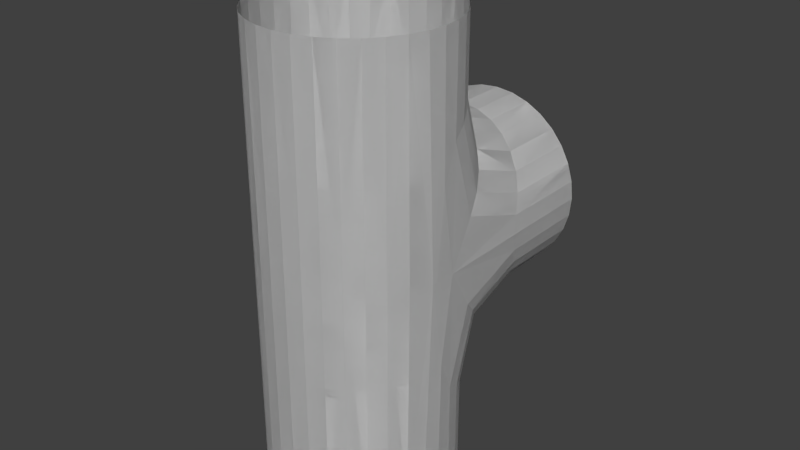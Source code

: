 # Source: tee.blend  (saved by Blender 2.72.0; exported with 4.5.12 LTS)
import bpy
from mathutils import Matrix  # noqa: F401  (used for matrix-valued properties, if any)

bpy.ops.wm.read_factory_settings(use_empty=True)
scene = bpy.context.scene
scene.name = 'Scene'

# ---- collections
col_collection_1 = bpy.data.collections.new('Collection 1'); scene.collection.children.link(col_collection_1)

# ---- world
world_world = bpy.data.worlds.new('World'); scene.world = world_world
world_world.color = (0.05088, 0.05088, 0.05088)
world_world.use_sun_shadow = False
world_world.sun_shadow_jitter_overblur = 0.0
world_world.cycles.sampling_method = 'MANUAL'
world_world.cycles.sample_map_resolution = 256

# ---- meshes
me_cylinder_000 = bpy.data.meshes.new('Cylinder.000')
me_cylinder_000.from_pydata([(0.00574, 0.02886, -0.01693), (0.01635, 0.02446, -0.01473), (-0.00574, 0.02886, -0.01693), (0.02446, 0.01635, -0.01067), (-0.01635, 0.02446, -0.01473), (0.02886, 0.00574, -0.00537), (-0.02446, 0.01635, -0.01067), (0.02886, -0.00574, -0.00537), (-0.02886, 0.00574, -0.00537), (0.02446, -0.01635, -0.01067), (-0.02886, -0.00574, -0.00537), (0.01635, -0.02446, -0.01473), (-0.01635, -0.02446, -0.01473), (-0.02512, -0.01537, -0.004835), (0.00574, -0.02886, -0.01693), (-0.00574, -0.02886, -0.01091), (0.004592, -0.04554, 0.0009134), (-0.00574, -0.04943, 0.001142), (0.01635, -0.04723, 0.005535), (0.02446, -0.04317, 0.01365), (0.02886, -0.03787, 0.02426), (0.02921, 5.149e-06, 0.03327), (0.02446, -1.118e-08, 0.04635), (0.01635, -1.118e-08, 0.05446), (0.00574, -1.118e-08, 0.05886), (-0.00574, -1.118e-08, 0.05886), (-0.01635, -1.118e-08, 0.05446), (-0.02446, -1.118e-08, 0.04635), (-0.0293, 5.081e-06, 0.03326), (-0.02863, -0.03259, 0.02311), (-0.02446, -0.04317, 0.01365), (-0.01537, -0.04333, 0.004885), (0.02886, 0.03787, 0.02426), (-0.02886, 0.03787, 0.02426), (0.02446, 0.04317, 0.01365), (0.01635, 0.04723, 0.005535), (0.00574, 0.04943, 0.001142), (-0.00574, 0.04943, 0.001142), (-0.01635, 0.04723, 0.005535), (-0.02446, 0.04317, 0.01365), (1.746e-09, 0.02943, -0.01721), (0.00574, 0.034, -0.003376), (0.02081, 0.02081, -0.0129), (0.01126, 0.02719, -0.01609), (-0.00574, 0.02886, -0.035), (0.00574, 0.02886, -0.035), (0.01635, 0.02446, -0.035), (0.02446, 0.01635, -0.035), (-0.01635, -0.02446, -0.035), (-0.02446, -0.01635, -0.035), (-0.01126, 0.02719, -0.01609), (-0.01635, 0.02446, -0.035), (0.02719, 0.01126, -0.008131), (0.02886, 0.00574, -0.035), (-0.02081, 0.02081, -0.0129), (-0.02446, 0.01635, -0.035), (-0.02719, 0.01126, -0.008131), (-0.02446, 0.02305, 0.007571), (0.02943, -6.752e-09, -0.003935), (0.02886, -0.00574, -0.035), (-0.02943, -3.492e-09, -0.003935), (-0.02886, 0.00574, -0.035), (0.02081, -0.02081, -0.0129), (0.02446, -0.01635, -0.035), (0.02719, -0.01126, -0.008131), (0.02446, -0.02305, 0.007572), (-0.02735, -0.01102, -0.006671), (-0.02886, -0.00574, -0.035), (0.01126, -0.02719, -0.01609), (0.01635, -0.02446, -0.035), (-0.02097, -0.02057, -0.01145), (-0.02729, -0.01773, 0.01383), (0.00574, -0.02886, -0.035), (4.54e-09, -0.02943, -0.01571), (-0.00574, -0.034, -0.00187), (-0.01102, -0.03191, -0.0003633), (-0.01126, -0.02719, -0.01459), (-0.00574, -0.02886, -0.035), (-0.02957, 1.144e-05, 0.03161), (-0.000287, -0.0336, -0.002498), (0.005453, -0.03303, -0.003433), (0.00574, -0.07, 0.001142), (0.02446, -0.07, 0.01365), (0.01635, -0.07, 0.05446), (0.00574, -0.07, 0.05886), (-0.00574, -0.07, 0.05886), (-0.00574, -0.07, 0.001142), (-0.000287, -0.04874, 0.0005138), (0.01098, -0.04762, 0.002754), (0.01635, -0.03016, 0.0004683), (0.02081, -0.0454, 0.00919), (0.01635, -0.07, 0.005535), (0.02719, -0.04063, 0.01874), (0.02886, -0.01377, 0.01685), (0.02886, -0.07, 0.02426), (0.02886, -0.07, 0.03574), (0.02952, -0.02697, 0.02938), (0.02935, 1.16e-05, 0.03163), (0.02728, 1.279e-06, 0.04065), (0.02081, -1.118e-08, 0.05081), (0.02446, -0.07, 0.04635), (0.01126, -1.118e-08, 0.05719), (4.307e-09, -1.118e-08, 0.05943), (-0.01126, -1.118e-08, 0.05719), (-0.01635, 0.07, 0.05446), (-0.02081, -1.118e-08, 0.05081), (-0.01635, -0.07, 0.05446), (-0.0273, 1.262e-06, 0.04064), (-0.02446, -0.07, 0.04635), (-0.02886, 0.07, 0.03574), (-0.02954, 0.02697, 0.02938), (-0.02886, -0.07, 0.03574), (-0.02948, -0.02565, 0.02909), (-0.0288, -0.01245, 0.01657), (-0.02886, -0.07, 0.02426), (-0.02713, -0.03931, 0.01845), (-0.02463, -0.02281, 0.009031), (-0.02446, -0.07, 0.01365), (-0.02057, -0.04443, 0.009028), (-0.0161, -0.02918, 0.0003057), (-0.01102, -0.04762, 0.002648), (-0.01635, -0.07, 0.005535), (0.02719, 0.04063, 0.01874), (0.02952, 0.02697, 0.02938), (0.02886, 0.01377, 0.01685), (0.00574, 0.07, 0.001142), (-0.00574, 0.07, 0.001142), (-0.01635, 0.07, 0.005535), (-0.02446, 0.07, 0.01365), (-0.02886, 0.07, 0.02426), (-0.02446, 0.07, 0.04635), (-0.00574, 0.07, 0.05886), (0.00574, 0.07, 0.05886), (0.01635, 0.07, 0.05446), (0.02446, 0.07, 0.04635), (0.02886, 0.07, 0.03574), (0.02886, 0.07, 0.02426), (0.02446, 0.07, 0.01365), (-0.02719, 0.04063, 0.01874), (-0.02886, 0.01377, 0.01685), (0.02081, 0.0454, 0.00919), (0.02446, 0.02305, 0.007572), (0.01126, 0.04859, 0.002811), (0.01635, 0.07, 0.005535), (0.01635, 0.03016, 0.0004683), (-0.01126, 0.04859, 0.002811), (1.746e-09, 0.04971, 0.0005709), (-0.00574, 0.034, -0.003376), (-0.02081, 0.0454, 0.00919), (-0.01635, 0.03016, 0.0004683), (0.01126, 0.03254, -0.001915), (0.01126, 0.02719, -0.035), (1.746e-09, 0.02943, -0.035), (1.746e-09, 0.0345, -0.003875), (0.02081, 0.02696, 0.003667), (0.02081, 0.02081, -0.035), (-0.01126, 0.02719, -0.035), (-0.01126, 0.03254, -0.001915), (0.02719, 0.0186, 0.01202), (0.02719, 0.01126, -0.035), (-0.02719, 0.01126, -0.035), (-0.02081, 0.02081, -0.035), (-0.02081, 0.02696, 0.003667), (0.02967, 1.282e-06, 0.02545), (0.02943, -6.985e-09, -0.035), (0.01126, -0.02719, -0.035), (-0.02719, 0.0186, 0.01202), (0.02719, -0.0186, 0.01202), (0.02719, -0.01126, -0.035), (-0.02081, -0.02081, -0.035), (-0.02943, -9.313e-10, -0.035), (-0.02969, 0.0001479, 0.02542), (0.02081, -0.02696, 0.003667), (0.02081, -0.02081, -0.035), (-0.01126, -0.02719, -0.035), (-0.02719, -0.01126, -0.035), (-0.02791, -0.01235, 0.009109), (0.01119, -0.0323, -0.00193), (4.424e-09, -0.02943, -0.035), (-0.02079, -0.02665, 0.003991), (-0.0129, -0.02849, -0.004204), (-0.02644, -0.02536, 0.01481), (0.001786, -0.03122, -0.006626), (-0.002041, -0.03795, -0.0007296), (-0.009362, -0.03694, 0.0007266), (0.0302, -3.096e-05, 0.03331), (-0.02962, -3.054e-05, 0.03337), (1.746e-09, -0.07, 0.0005709), (0.01126, -0.07, 0.002811), (0.02081, -0.07, 0.00919), (0.02719, -0.07, 0.01874), (0.02943, -0.07, 0.03), (0.02719, -0.07, 0.04126), (0.02081, -0.07, 0.05081), (0.01126, -0.07, 0.05719), (4.424e-09, -0.07, 0.05943), (-0.01126, -0.07, 0.05719), (-0.02081, -0.07, 0.05081), (-0.02719, -0.07, 0.04126), (-0.02943, -0.07, 0.03), (-0.02719, -0.07, 0.01874), (-0.02081, -0.07, 0.00919), (-0.01126, -0.07, 0.002811), (0.02943, 0.07, 0.03), (0.02719, 0.07, 0.04126), (0.02081, 0.07, 0.05081), (0.01126, 0.07, 0.05719), (4.424e-09, 0.07, 0.05943), (-0.01126, 0.07, 0.05719), (-0.02081, 0.07, 0.05081), (-0.02719, 0.07, 0.04126), (-0.02943, 0.07, 0.03), (0.02719, 0.07, 0.01874), (0.01126, 0.07, 0.002811), (1.746e-09, 0.07, 0.0005709), (-0.01126, 0.07, 0.002811), (-0.02081, 0.07, 0.00919), (-0.02719, 0.07, 0.01874), (0.02081, 0.07, 0.00919), (0.00574, 0.02886, -0.01693), (0.01635, 0.02446, -0.01473), (-0.00574, 0.02886, -0.01693), (0.02446, 0.01635, -0.01067), (-0.01635, 0.02446, -0.01473), (0.02886, 0.00574, -0.00537), (-0.02446, 0.01635, -0.01067), (0.02886, -0.00574, -0.00537), (-0.02886, 0.00574, -0.00537), (0.02446, -0.01635, -0.01067), (-0.02886, -0.00574, -0.00537), (0.01635, -0.02446, -0.01473), (-0.01635, -0.02446, -0.01473), (-0.02512, -0.01537, -0.004835), (0.00574, -0.02886, -0.01693), (-0.00574, -0.02886, -0.01091), (0.004592, -0.04554, 0.0009134), (-0.00574, -0.04943, 0.001142), (0.01635, -0.04723, 0.005535), (0.02446, -0.04317, 0.01365), (0.02886, -0.03787, 0.02426), (0.02921, 5.149e-06, 0.03327), (0.02446, -1.118e-08, 0.04635), (0.01635, -1.118e-08, 0.05446), (0.00574, -1.118e-08, 0.05886), (-0.00574, -1.118e-08, 0.05886), (-0.01635, -1.118e-08, 0.05446), (-0.02446, -1.118e-08, 0.04635), (-0.0293, 5.081e-06, 0.03326), (-0.02863, -0.03259, 0.02311), (-0.02446, -0.04317, 0.01365), (-0.01537, -0.04333, 0.004885), (0.02886, 0.03787, 0.02426), (-0.02886, 0.03787, 0.02426), (0.02446, 0.04317, 0.01365), (0.01635, 0.04723, 0.005535), (0.00574, 0.04943, 0.001142), (-0.00574, 0.04943, 0.001142), (-0.01635, 0.04723, 0.005535), (-0.02446, 0.04317, 0.01365), (1.746e-09, 0.02943, -0.01721), (0.00574, 0.034, -0.003376), (0.02081, 0.02081, -0.0129), (0.01126, 0.02719, -0.01609), (-0.00574, 0.02886, -0.035), (0.00574, 0.02886, -0.035), (0.01635, 0.02446, -0.035), (0.02446, 0.01635, -0.035), (-0.01635, -0.02446, -0.035), (-0.02446, -0.01635, -0.035), (-0.01126, 0.02719, -0.01609), (-0.01635, 0.02446, -0.035), (0.02719, 0.01126, -0.008131), (0.02886, 0.00574, -0.035), (-0.02081, 0.02081, -0.0129), (-0.02446, 0.01635, -0.035), (-0.02719, 0.01126, -0.008131), (-0.02446, 0.02305, 0.007571), (0.02943, -6.752e-09, -0.003935), (0.02886, -0.00574, -0.035), (-0.02943, -3.492e-09, -0.003935), (-0.02886, 0.00574, -0.035), (0.02081, -0.02081, -0.0129), (0.02446, -0.01635, -0.035), (0.02719, -0.01126, -0.008131), (0.02446, -0.02305, 0.007572), (-0.02735, -0.01102, -0.006671), (-0.02886, -0.00574, -0.035), (0.01126, -0.02719, -0.01609), (0.01635, -0.02446, -0.035), (-0.02097, -0.02057, -0.01145), (-0.02729, -0.01773, 0.01383), (0.00574, -0.02886, -0.035), (4.54e-09, -0.02943, -0.01571), (-0.00574, -0.034, -0.00187), (-0.01102, -0.03191, -0.0003633), (-0.01126, -0.02719, -0.01459), (-0.00574, -0.02886, -0.035), (-0.02957, 1.144e-05, 0.03161), (-0.000287, -0.0336, -0.002498), (0.005453, -0.03303, -0.003433), (0.00574, -0.07, 0.001142), (0.02446, -0.07, 0.01365), (0.01635, -0.07, 0.05446), (0.00574, -0.07, 0.05886), (-0.00574, -0.07, 0.05886), (-0.00574, -0.07, 0.001142), (-0.000287, -0.04874, 0.0005138), (0.01098, -0.04762, 0.002754), (0.01635, -0.03016, 0.0004683), (0.02081, -0.0454, 0.00919), (0.01635, -0.07, 0.005535), (0.02719, -0.04063, 0.01874), (0.02886, -0.01377, 0.01685), (0.02886, -0.07, 0.02426), (0.02886, -0.07, 0.03574), (0.02952, -0.02697, 0.02938), (0.02935, 1.16e-05, 0.03163), (0.02728, 1.279e-06, 0.04065), (0.02081, -1.118e-08, 0.05081), (0.02446, -0.07, 0.04635), (0.01126, -1.118e-08, 0.05719), (4.307e-09, -1.118e-08, 0.05943), (-0.01126, -1.118e-08, 0.05719), (-0.01635, 0.07, 0.05446), (-0.02081, -1.118e-08, 0.05081), (-0.01635, -0.07, 0.05446), (-0.0273, 1.262e-06, 0.04064), (-0.02446, -0.07, 0.04635), (-0.02886, 0.07, 0.03574), (-0.02954, 0.02697, 0.02938), (-0.02886, -0.07, 0.03574), (-0.02948, -0.02565, 0.02909), (-0.0288, -0.01245, 0.01657), (-0.02886, -0.07, 0.02426), (-0.02713, -0.03931, 0.01845), (-0.02463, -0.02281, 0.009031), (-0.02446, -0.07, 0.01365), (-0.02057, -0.04443, 0.009028), (-0.0161, -0.02918, 0.0003057), (-0.01102, -0.04762, 0.002648), (-0.01635, -0.07, 0.005535), (0.02719, 0.04063, 0.01874), (0.02952, 0.02697, 0.02938), (0.02886, 0.01377, 0.01685), (0.00574, 0.07, 0.001142), (-0.00574, 0.07, 0.001142), (-0.01635, 0.07, 0.005535), (-0.02446, 0.07, 0.01365), (-0.02886, 0.07, 0.02426), (-0.02446, 0.07, 0.04635), (-0.00574, 0.07, 0.05886), (0.00574, 0.07, 0.05886), (0.01635, 0.07, 0.05446), (0.02446, 0.07, 0.04635), (0.02886, 0.07, 0.03574), (0.02886, 0.07, 0.02426), (0.02446, 0.07, 0.01365), (-0.02719, 0.04063, 0.01874), (-0.02886, 0.01377, 0.01685), (0.02081, 0.0454, 0.00919), (0.02446, 0.02305, 0.007572), (0.01126, 0.04859, 0.002811), (0.01635, 0.07, 0.005535), (0.01635, 0.03016, 0.0004683), (-0.01126, 0.04859, 0.002811), (1.746e-09, 0.04971, 0.0005709), (-0.00574, 0.034, -0.003376), (-0.02081, 0.0454, 0.00919), (-0.01635, 0.03016, 0.0004683), (0.01126, 0.03254, -0.001915), (0.01126, 0.02719, -0.035), (1.746e-09, 0.02943, -0.035), (1.746e-09, 0.0345, -0.003875), (0.02081, 0.02696, 0.003667), (0.02081, 0.02081, -0.035), (-0.01126, 0.02719, -0.035), (-0.01126, 0.03254, -0.001915), (0.02719, 0.0186, 0.01202), (0.02719, 0.01126, -0.035), (-0.02719, 0.01126, -0.035), (-0.02081, 0.02081, -0.035), (-0.02081, 0.02696, 0.003667), (0.02967, 1.282e-06, 0.02545), (0.02943, -6.985e-09, -0.035), (0.01126, -0.02719, -0.035), (-0.02719, 0.0186, 0.01202), (0.02719, -0.0186, 0.01202), (0.02719, -0.01126, -0.035), (-0.02081, -0.02081, -0.035), (-0.02943, -9.313e-10, -0.035), (-0.02969, 0.0001479, 0.02542), (0.02081, -0.02696, 0.003667), (0.02081, -0.02081, -0.035), (-0.01126, -0.02719, -0.035), (-0.02719, -0.01126, -0.035), (-0.02791, -0.01235, 0.009109), (0.01119, -0.0323, -0.00193), (4.424e-09, -0.02943, -0.035), (-0.02079, -0.02665, 0.003991), (-0.0129, -0.02849, -0.004204), (-0.02644, -0.02536, 0.01481), (0.001786, -0.03122, -0.006626), (-0.002041, -0.03795, -0.0007296), (-0.009362, -0.03694, 0.0007266), (0.0302, -3.096e-05, 0.03331), (-0.02962, -3.054e-05, 0.03337), (1.746e-09, -0.07, 0.0005709), (0.01126, -0.07, 0.002811), (0.02081, -0.07, 0.00919), (0.02719, -0.07, 0.01874), (0.02943, -0.07, 0.03), (0.02719, -0.07, 0.04126), (0.02081, -0.07, 0.05081), (0.01126, -0.07, 0.05719), (4.424e-09, -0.07, 0.05943), (-0.01126, -0.07, 0.05719), (-0.02081, -0.07, 0.05081), (-0.02719, -0.07, 0.04126), (-0.02943, -0.07, 0.03), (-0.02719, -0.07, 0.01874), (-0.02081, -0.07, 0.00919), (-0.01126, -0.07, 0.002811), (0.02943, 0.07, 0.03), (0.02719, 0.07, 0.04126), (0.02081, 0.07, 0.05081), (0.01126, 0.07, 0.05719), (4.424e-09, 0.07, 0.05943), (-0.01126, 0.07, 0.05719), (-0.02081, 0.07, 0.05081), (-0.02719, 0.07, 0.04126), (-0.02943, 0.07, 0.03), (0.02719, 0.07, 0.01874), (0.01126, 0.07, 0.002811), (1.746e-09, 0.07, 0.0005709), (-0.01126, 0.07, 0.002811), (-0.02081, 0.07, 0.00919), (-0.02719, 0.07, 0.01874), (0.02081, 0.07, 0.00919)], [(21, 97), (28, 78), (240, 316), (247, 297)], [(0, 43, 150, 41), (0, 45, 151, 43), (0, 40, 152, 45), (0, 41, 153, 40), (1, 42, 154, 144), (1, 46, 155, 42), (1, 43, 151, 46), (1, 144, 150, 43), (2, 40, 153, 147), (2, 44, 152, 40), (2, 50, 156, 44), (2, 147, 157, 50), (3, 52, 158, 141), (3, 47, 159, 52), (3, 42, 155, 47), (3, 141, 154, 42), (4, 50, 157, 149), (4, 51, 156, 50), (4, 54, 161, 51), (4, 149, 162, 54), (5, 52, 159, 53), (5, 124, 158, 52), (5, 58, 163, 124), (5, 53, 164, 58), (6, 54, 162, 57), (6, 55, 161, 54), (6, 56, 160, 55), (6, 57, 166, 56), (7, 58, 164, 59), (7, 93, 163, 58), (7, 64, 167, 93), (7, 59, 168, 64), (8, 60, 170, 61), (8, 139, 171, 60), (8, 56, 166, 139), (8, 61, 160, 56), (9, 62, 172, 65), (9, 63, 173, 62), (9, 64, 168, 63), (9, 65, 167, 64), (10, 66, 175, 67), (10, 113, 176, 66), (10, 60, 171, 113), (10, 67, 170, 60), (11, 68, 177, 89), (11, 69, 165, 68), (11, 62, 173, 69), (11, 89, 172, 62), (12, 70, 179, 119), (12, 48, 169, 70), (12, 76, 174, 48), (12, 119, 180, 76), (13, 70, 169, 49), (13, 116, 179, 70), (13, 71, 181, 116), (13, 66, 176, 71), (13, 49, 175, 66), (14, 73, 182, 80), (14, 72, 178, 73), (14, 68, 165, 72), (14, 80, 177, 68), (15, 73, 178, 77), (15, 79, 182, 73), (15, 74, 183, 79), (15, 75, 184, 74), (15, 76, 180, 75), (15, 77, 174, 76), (16, 87, 187, 81), (16, 79, 183, 87), (16, 80, 182, 79), (16, 88, 177, 80), (16, 81, 188, 88), (17, 120, 202, 86), (17, 74, 184, 120), (17, 87, 183, 74), (17, 86, 187, 87), (18, 88, 188, 91), (18, 89, 177, 88), (18, 90, 172, 89), (18, 91, 189, 90), (19, 90, 189, 82), (19, 65, 172, 90), (19, 92, 167, 65), (19, 82, 190, 92), (20, 92, 190, 94), (20, 93, 167, 92), (20, 96, 163, 93), (20, 94, 191, 96), (21, 135, 203, 123), (21, 98, 204, 135), (21, 95, 192, 98), (21, 96, 191, 95), (21, 97, 163, 96), (21, 97, 185, 97), (21, 123, 163, 97), (22, 98, 192, 100), (22, 134, 204, 98), (22, 99, 205, 134), (22, 100, 193, 99), (23, 99, 193, 83), (23, 133, 205, 99), (23, 101, 206, 133), (23, 83, 194, 101), (24, 101, 194, 84), (24, 132, 206, 101), (24, 102, 207, 132), (24, 84, 195, 102), (25, 102, 195, 85), (25, 131, 207, 102), (25, 103, 208, 131), (25, 85, 196, 103), (26, 103, 196, 106), (26, 104, 208, 103), (26, 105, 209, 104), (26, 106, 197, 105), (27, 105, 197, 108), (27, 130, 209, 105), (27, 107, 210, 130), (27, 108, 198, 107), (28, 109, 210, 107), (28, 110, 211, 109), (28, 78, 171, 110), (28, 78, 186, 78), (28, 112, 171, 78), (28, 111, 199, 112), (28, 107, 198, 111), (29, 112, 199, 114), (29, 113, 171, 112), (29, 71, 176, 113), (29, 115, 181, 71), (29, 114, 200, 115), (30, 115, 200, 117), (30, 116, 181, 115), (30, 118, 179, 116), (30, 117, 201, 118), (31, 118, 201, 121), (31, 119, 179, 118), (31, 75, 180, 119), (31, 120, 184, 75), (31, 121, 202, 120), (32, 122, 158, 124), (32, 136, 212, 122), (32, 123, 203, 136), (32, 124, 163, 123), (33, 110, 171, 139), (33, 129, 211, 110), (33, 138, 217, 129), (33, 139, 166, 138), (34, 140, 154, 141), (34, 137, 218, 140), (34, 122, 212, 137), (34, 141, 158, 122), (35, 142, 150, 144), (35, 143, 213, 142), (35, 140, 218, 143), (35, 144, 154, 140), (36, 146, 153, 41), (36, 125, 214, 146), (36, 142, 213, 125), (36, 41, 150, 142), (37, 145, 157, 147), (37, 126, 215, 145), (37, 146, 214, 126), (37, 147, 153, 146), (38, 148, 162, 149), (38, 127, 216, 148), (38, 145, 215, 127), (38, 149, 157, 145), (39, 138, 166, 57), (39, 128, 217, 138), (39, 148, 216, 128), (39, 57, 162, 148), (219, 260, 369, 262), (219, 262, 370, 264), (219, 264, 371, 259), (219, 259, 372, 260), (220, 363, 373, 261), (220, 261, 374, 265), (220, 265, 370, 262), (220, 262, 369, 363), (221, 366, 372, 259), (221, 259, 371, 263), (221, 263, 375, 269), (221, 269, 376, 366), (222, 360, 377, 271), (222, 271, 378, 266), (222, 266, 374, 261), (222, 261, 373, 360), (223, 368, 376, 269), (223, 269, 375, 270), (223, 270, 380, 273), (223, 273, 381, 368), (224, 272, 378, 271), (224, 271, 377, 343), (224, 343, 382, 277), (224, 277, 383, 272), (225, 276, 381, 273), (225, 273, 380, 274), (225, 274, 379, 275), (225, 275, 385, 276), (226, 278, 383, 277), (226, 277, 382, 312), (226, 312, 386, 283), (226, 283, 387, 278), (227, 280, 389, 279), (227, 279, 390, 358), (227, 358, 385, 275), (227, 275, 379, 280), (228, 284, 391, 281), (228, 281, 392, 282), (228, 282, 387, 283), (228, 283, 386, 284), (229, 286, 394, 285), (229, 285, 395, 332), (229, 332, 390, 279), (229, 279, 389, 286), (230, 308, 396, 287), (230, 287, 384, 288), (230, 288, 392, 281), (230, 281, 391, 308), (231, 338, 398, 289), (231, 289, 388, 267), (231, 267, 393, 295), (231, 295, 399, 338), (232, 268, 388, 289), (232, 289, 398, 335), (232, 335, 400, 290), (232, 290, 395, 285), (232, 285, 394, 268), (233, 299, 401, 292), (233, 292, 397, 291), (233, 291, 384, 287), (233, 287, 396, 299), (234, 296, 397, 292), (234, 292, 401, 298), (234, 298, 402, 293), (234, 293, 403, 294), (234, 294, 399, 295), (234, 295, 393, 296), (235, 300, 406, 306), (235, 306, 402, 298), (235, 298, 401, 299), (235, 299, 396, 307), (235, 307, 407, 300), (236, 305, 421, 339), (236, 339, 403, 293), (236, 293, 402, 306), (236, 306, 406, 305), (237, 310, 407, 307), (237, 307, 396, 308), (237, 308, 391, 309), (237, 309, 408, 310), (238, 301, 408, 309), (238, 309, 391, 284), (238, 284, 386, 311), (238, 311, 409, 301), (239, 313, 409, 311), (239, 311, 386, 312), (239, 312, 382, 315), (239, 315, 410, 313), (240, 342, 422, 354), (240, 354, 423, 317), (240, 317, 411, 314), (240, 314, 410, 315), (240, 315, 382, 316), (240, 316, 404, 316), (240, 316, 382, 342), (241, 319, 411, 317), (241, 317, 423, 353), (241, 353, 424, 318), (241, 318, 412, 319), (242, 302, 412, 318), (242, 318, 424, 352), (242, 352, 425, 320), (242, 320, 413, 302), (243, 303, 413, 320), (243, 320, 425, 351), (243, 351, 426, 321), (243, 321, 414, 303), (244, 304, 414, 321), (244, 321, 426, 350), (244, 350, 427, 322), (244, 322, 415, 304), (245, 325, 415, 322), (245, 322, 427, 323), (245, 323, 428, 324), (245, 324, 416, 325), (246, 327, 416, 324), (246, 324, 428, 349), (246, 349, 429, 326), (246, 326, 417, 327), (247, 326, 429, 328), (247, 328, 430, 329), (247, 329, 390, 297), (247, 297, 405, 297), (247, 297, 390, 331), (247, 331, 418, 330), (247, 330, 417, 326), (248, 333, 418, 331), (248, 331, 390, 332), (248, 332, 395, 290), (248, 290, 400, 334), (248, 334, 419, 333), (249, 336, 419, 334), (249, 334, 400, 335), (249, 335, 398, 337), (249, 337, 420, 336), (250, 340, 420, 337), (250, 337, 398, 338), (250, 338, 399, 294), (250, 294, 403, 339), (250, 339, 421, 340), (251, 343, 377, 341), (251, 341, 431, 355), (251, 355, 422, 342), (251, 342, 382, 343), (252, 358, 390, 329), (252, 329, 430, 348), (252, 348, 436, 357), (252, 357, 385, 358), (253, 360, 373, 359), (253, 359, 437, 356), (253, 356, 431, 341), (253, 341, 377, 360), (254, 363, 369, 361), (254, 361, 432, 362), (254, 362, 437, 359), (254, 359, 373, 363), (255, 260, 372, 365), (255, 365, 433, 344), (255, 344, 432, 361), (255, 361, 369, 260), (256, 366, 376, 364), (256, 364, 434, 345), (256, 345, 433, 365), (256, 365, 372, 366), (257, 368, 381, 367), (257, 367, 435, 346), (257, 346, 434, 364), (257, 364, 376, 368), (258, 276, 385, 357), (258, 357, 436, 347), (258, 347, 435, 367), (258, 367, 381, 276)])
me_cylinder_000.use_remesh_preserve_volume = False
me_cylinder_000.use_remesh_preserve_attributes = False
me_cylinder_000.use_mirror_vertex_groups = False
me_cylinder_000.update()

# ---- objects
ob_cylinder_000 = bpy.data.objects.new('Cylinder.000', me_cylinder_000)

# ---- transforms, parenting, visibility, modifiers, constraints
ob_cylinder_000.location = (-5.756e-05, 0.02966, -0.002765)
ob_cylinder_000.rotation_euler = (1.571, -0.0, 0.0)
ob_cylinder_000.lineart.crease_threshold = 0.0

# ---- collection membership
col_collection_1.objects.link(ob_cylinder_000)

# ---- scene / render settings (as saved in the file)
scene.frame_start = 1; scene.frame_end = 250; scene.frame_set(1)
scene.render.engine = 'BLENDER_EEVEE_NEXT'
scene.render.resolution_percentage = 50
scene.render.dither_intensity = 0.0
scene.cycles.use_denoising = False
scene.cycles.samples = 10
scene.cycles.sampling_pattern = 'TABULATED_SOBOL'
scene.cycles.light_sampling_threshold = 0.0
scene.cycles.use_adaptive_sampling = False
scene.cycles.use_light_tree = False
scene.cycles.blur_glossy = 0.0
scene.cycles.pixel_filter_type = 'GAUSSIAN'
scene.cycles.sample_clamp_indirect = 0.0
scene.view_settings.view_transform = 'Standard'
bpy.context.view_layer.update()

# ---- added for rendering (the .blend has no active camera and no usable light): camera, sun
cam_auto = bpy.data.cameras.new('AutoCamera')
cam_auto.lens = 50.0
cam_auto.sensor_width = 36.0
cam_auto.clip_end = 1000.0
ob_auto_camera = bpy.data.objects.new('AutoCamera', cam_auto)
scene.collection.objects.link(ob_auto_camera)
ob_auto_camera.location = (0.185241, -0.20461, 0.145271)
ob_auto_camera.rotation_euler = (1.09748, -7.21219e-08, 0.694738)
scene.camera = ob_auto_camera
light_auto_sun = bpy.data.lights.new('AutoSun', 'SUN')
light_auto_sun.energy = 3.0
light_auto_sun.angle = 0.0523599
ob_auto_sun = bpy.data.objects.new('AutoSun', light_auto_sun)
scene.collection.objects.link(ob_auto_sun)
ob_auto_sun.rotation_euler = (0.872665, 0.174533, 0.523599)
bpy.context.view_layer.update()
